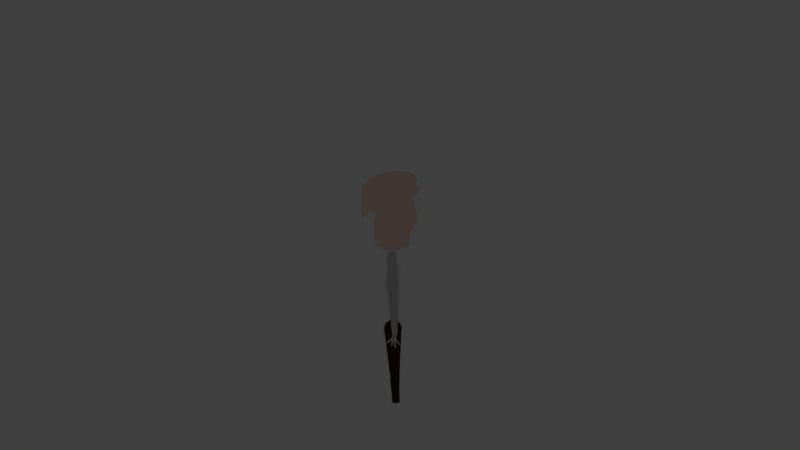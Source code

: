 # Source: char_side004.blend  (saved by Blender 2.79.0; exported with 4.5.12 LTS)
import bpy
from mathutils import Matrix  # noqa: F401  (used for matrix-valued properties, if any)

bpy.ops.wm.read_factory_settings(use_empty=True)
scene = bpy.context.scene
scene.name = 'Scene'

# ---- collections
col_collection_1 = bpy.data.collections.new('Collection 1'); scene.collection.children.link(col_collection_1)
col_collection_1.hide_render = True
col_collection_1.hide_viewport = True
col_collection_2 = bpy.data.collections.new('Collection 2'); scene.collection.children.link(col_collection_2)

# ---- materials (node trees are filled in below, after node groups)
mat_pants = bpy.data.materials.new('pants')
mat_pants.alpha_threshold = 0.0
mat_pants.use_transparent_shadow = False
mat_pants.diffuse_color = (0.04817, 0.02956, 0.02519, 1.0)
mat_pants.roughness = 0.5
mat_whiteshirt_001 = bpy.data.materials.new('whiteshirt.001')
mat_whiteshirt_001.alpha_threshold = 0.0
mat_whiteshirt_001.use_transparent_shadow = False
mat_whiteshirt_001.diffuse_color = (0.6166, 0.6166, 0.6166, 1.0)
mat_whiteshirt_001.roughness = 0.5
mat_whiteshirtbody_002 = bpy.data.materials.new('whiteshirtbody.002')
mat_whiteshirtbody_002.alpha_threshold = 0.0
mat_whiteshirtbody_002.use_transparent_shadow = False
mat_whiteshirtbody_002.diffuse_color = (1.0, 1.0, 1.0, 1.0)
mat_whiteshirtbody_002.roughness = 0.5
mat_skin = bpy.data.materials.new('skin')
mat_skin.alpha_threshold = 0.0
mat_skin.use_transparent_shadow = False
mat_skin.diffuse_color = (1.0, 0.7452, 0.6215, 1.0)
mat_skin.specular_color = (1.0, 0.0, 0.02963)
mat_skin.roughness = 0.5

# ---- material node trees

# ---- world
world_world = bpy.data.worlds.new('World'); scene.world = world_world
world_world.color = (0.05088, 0.05088, 0.05088)
world_world.use_sun_shadow = False
world_world.sun_shadow_jitter_overblur = 0.0
world_world.cycles.sampling_method = 'MANUAL'

# ---- cameras
cam_camera = bpy.data.cameras.new('Camera')
cam_camera.type = 'ORTHO'
cam_camera.clip_end = 100.0
cam_camera.lens = 35.0
cam_camera.sensor_width = 32.0
cam_camera.sensor_height = 18.0
cam_camera.ortho_scale = 7.314
cam_camera.dof.focus_distance = 0.0
cam_camera.dof.aperture_fstop = 128.0

# ---- lights
light_lamp = bpy.data.lights.new('Lamp', 'POINT')
light_lamp.transmission_factor = 0.0
light_lamp.cutoff_distance = 30.0
light_lamp.energy = 100.0
light_lamp.shadow_buffer_clip_start = 1.001
light_lamp.shadow_soft_size = 0.1
light_lamp.shadow_maximum_resolution = 0.006
light_lamp.use_absolute_resolution = True

# ---- meshes
me_circle_004 = bpy.data.meshes.new('Circle.004')
me_circle_004.from_pydata([(0.0, 1.0, -0.07601), (-0.1951, 0.9808, -0.07601), (-0.3827, 0.9239, -0.07601), (-0.5556, 0.8315, -0.07601), (-0.7071, 0.7071, -0.07601), (-0.8315, 0.5556, -0.07601), (-0.9239, 0.3827, -0.07601), (-0.9808, 0.1951, -0.07601), (-1.0, 7.55e-08, -0.07601), (0.7879, -5.393, 0.0), (0.7879, -5.575, 0.0), (0.7879, -5.726, 0.0), (0.7824, -5.876, 0.0), (0.7684, -6.041, 0.0), (0.7569, -6.197, 0.0), (0.7389, -6.587, 0.0), (1.0, 9.656e-07, -0.07601), (0.9808, 0.1951, -0.07601), (0.9239, 0.3827, -0.07601), (0.8315, 0.5556, -0.07601), (0.7071, 0.7071, -0.07601), (0.5556, 0.8315, -0.07601), (0.3827, 0.9239, -0.07601), (0.1951, 0.9808, -0.07601), (-0.2654, -6.426, 0.0), (-0.2844, -6.247, 0.0), (-0.2899, -6.107, 0.0), (-0.4062, -4.962, -0.07601), (-0.3354, -5.127, -0.07601), (-0.3187, -5.309, -0.07601), (-0.2967, -5.518, -0.07601), (-0.2868, -5.703, -0.07601), (-0.2649, -5.925, -0.07601), (-0.1036, -6.027, -0.07601), (0.02174, -6.084, -0.07601), (0.1521, -6.103, -0.07601), (0.2825, -6.084, -0.07601), (0.4078, -6.027, -0.07601), (0.6394, -5.879, -0.07601), (0.7681, -5.59, -0.07601), (0.7566, -5.405, -0.07601), (0.7908, -5.22, -0.07601), (0.777, -5.051, -0.07601), (0.7837, -4.843, -0.07601), (-0.3191, -5.918, 0.0), (-0.3338, -5.62, 0.0), (-0.2392, -5.446, 0.0), (-0.06511, -5.311, 0.0), (0.1179, -5.266, 0.0), (0.2391, -5.263, 0.0), (0.3675, -5.267, 0.0), (0.6476, -5.351, 0.0), (0.4959, -5.3, 0.0), (0.7825, -8.124, 0.0), (0.7907, -8.287, 0.0), (0.803, -8.336, 0.0), (0.7716, -8.439, 0.0), (0.6982, -8.5, 0.0), (0.6039, -8.562, 0.0), (0.5254, -8.577, 0.0), (0.4402, -8.587, 0.0), (0.3516, -8.59, 0.0), (0.2629, -8.587, 0.0), (0.1777, -8.577, 0.0), (0.09919, -8.562, 0.0), (0.03036, -8.542, 0.0), (-0.08549, -8.481, 0.0), (-0.1147, -8.368, 0.0), (-0.1046, -8.292, 0.0), (-0.1048, -8.054, 0.0)], [], [(1, 2, 3, 4, 5, 6, 7, 8, 27, 28, 29, 30, 31, 32, 33, 34, 35, 36, 37, 38, 39, 40, 41, 42, 43, 16, 17, 18, 19, 20, 21, 22, 23, 0), (51, 52, 50, 49, 48, 47, 46, 45, 44, 26, 25, 24, 69, 68, 67, 66, 65, 64, 63, 62, 61, 60, 59, 58, 57, 56, 55, 54, 53, 15, 14, 13, 12, 11, 10, 9)])
me_circle_004.materials.append(mat_pants)
me_circle_004.use_remesh_preserve_volume = False
me_circle_004.use_remesh_preserve_attributes = False
me_circle_004.use_mirror_vertex_groups = False
me_circle_004.update()
me_circle_007 = bpy.data.meshes.new('Circle.007')
me_circle_007.from_pydata([(0.1147, -0.8296, -0.0989), (0.1797, -0.824, -0.0989), (0.2441, -0.8125, -0.0989), (0.3085, -0.7878, -0.0989), (0.358, -0.7653, -0.0989), (0.3578, -0.7179, -0.0989), (0.3675, -0.6815, -0.0989), (0.3654, -0.6166, -0.0989), (0.3506, -0.5053, -0.0989), (-0.1778, -0.6556, -0.0989), (-0.1725, -0.7117, -0.0989), (-0.1713, -0.7443, -0.0989), (-0.1683, -0.7767, -0.0989), (-0.1277, -0.7997, -0.0989), (-0.06843, -0.8156, -0.0989), (-0.005001, -0.8246, -0.0989), (0.05629, -0.8305, -0.0989), (0.3593, -0.2023, -0.0989), (0.433, -0.03512, -0.0989), (0.4118, -0.01002, -0.0989), (0.3774, 0.0131, -0.0989), (0.3311, 0.03337, -0.0989), (0.2747, 0.05, -0.0989), (0.2103, 0.06236, -0.0989), (0.1404, 0.06997, -0.0989), (0.06777, 0.07254, -0.0989), (-0.004882, 0.06997, -0.0989), (-0.07474, 0.06236, -0.0989), (-0.1391, 0.05, -0.0989), (-0.1956, 0.03337, -0.0989), (-0.2419, 0.0131, -0.0989), (-0.2763, -0.01002, -0.0989), (-0.2975, -0.03512, -0.0989), (-0.2306, -0.2044, -0.0989)], [], [(1, 2, 3, 4, 5, 6, 7, 8, 17, 18, 19, 20, 21, 22, 23, 24, 25, 26, 27, 28, 29, 30, 31, 32, 33, 9, 10, 11, 12, 13, 14, 15, 16, 0)])
me_circle_007.materials.append(mat_whiteshirt_001)
me_circle_007.use_remesh_preserve_volume = False
me_circle_007.use_remesh_preserve_attributes = False
me_circle_007.use_mirror_vertex_groups = False
me_circle_007.update()
me_circle_006 = bpy.data.meshes.new('Circle.006')
me_circle_006.from_pydata([(-0.4725, 0.7106, 0.0), (-0.5977, 0.525, 0.0), (-0.8446, 0.2967, 0.0), (-1.196, 0.01087, 0.0), (-1.219, -0.2595, 0.0), (-1.012, -0.2933, 0.0), (-0.6328, 0.06607, 0.0), (-0.4317, 0.2218, 0.0), (-0.4636, -0.2365, 0.0), (-0.473, -0.7927, 0.0), (-0.3399, -0.8165, 0.0), (-0.1949, -0.4947, 0.0), (-0.1563, -0.07379, 0.0), (-0.04884, 0.2999, 0.0), (0.04013, -0.8235, 0.0), (0.2045, -1.097, 0.0), (0.3759, -1.058, 0.0), (0.2943, -0.5322, 0.0), (0.2726, 0.1498, 0.0), (0.5106, -0.1336, 0.0), (0.8756, -0.6303, 0.0), (0.9577, -0.5582, 0.0), (0.9445, -0.4119, 0.0), (0.9072, -0.2294, 0.0), (0.8178, -0.1194, 0.0), (0.711, 0.05708, 0.0), (0.5343, 0.3151, 0.0), (0.4134, 0.5044, 0.0), (-0.3407, 10.44, 0.0342), (-0.5294, 10.41, 0.02784), (-0.7084, 10.34, 0.02172), (-0.8708, 10.24, 0.0161), (-1.011, 10.11, 0.01117), (-1.122, 9.958, 0.00713), (-1.201, 9.783, 0.004137), (-1.245, 9.597, 0.002305), (-1.252, 9.406, 0.001702), (-0.8974, 8.939, 0.002354), (-0.4621, 2.293, 0.01383), (-0.4995, 2.481, 0.01295), (-0.4997, 2.672, 0.01333), (0.5886, 2.583, 0.07727), (0.6002, 2.299, 0.07815), (0.6237, 2.15, 0.07777), (0.6, 1.913, 0.07616), (0.5944, 1.754, 0.07336), (0.5109, 1.151, 0.0695), (0.4387, 1.015, 0.06472), (0.5082, 8.971, 0.06635), (0.6944, 9.531, 0.06695), (0.6636, 9.719, 0.0663), (0.5966, 9.898, 0.06442), (0.4959, 10.06, 0.06138), (0.3655, 10.2, 0.0573), (0.2103, 10.31, 0.05235), (0.03634, 10.39, 0.04669), (-0.1497, 10.44, 0.04057), (-0.3967, 1.936, 0.01592), (-0.2969, 1.433, 0.01915), (-0.3132, 1.164, 0.0234), (-0.3231, 1.023, 0.0285), (-0.3652, 0.8308, 0.03425)], [(1, 0), (2, 1), (3, 2), (4, 3), (5, 4), (6, 5), (7, 6), (8, 7), (9, 8), (10, 9), (11, 10), (12, 11), (13, 12), (14, 13), (15, 14), (16, 15), (17, 16), (18, 17), (19, 18), (20, 19), (21, 20), (22, 21), (23, 22), (24, 23), (25, 24), (26, 25), (27, 26), (29, 28), (30, 29), (31, 30), (32, 31), (33, 32), (34, 33), (35, 34), (36, 35), (37, 36), (59, 58), (58, 57), (57, 38), (38, 39), (39, 40), (41, 42), (42, 43), (43, 44), (44, 45), (45, 46), (46, 47), (49, 48), (50, 49), (51, 50), (52, 51), (53, 52), (54, 53), (55, 54), (56, 55), (28, 56), (60, 59), (61, 60), (41, 48), (37, 40), (27, 47), (0, 61)], [])
me_circle_006.materials.append(mat_whiteshirt_001)
me_circle_006.use_remesh_preserve_volume = False
me_circle_006.use_remesh_preserve_attributes = False
me_circle_006.use_mirror_vertex_groups = False
me_circle_006.update()
me_circle_005 = bpy.data.meshes.new('Circle.005')
me_circle_005.from_pydata([(-0.4725, 0.7106, 0.0), (-0.5977, 0.525, 0.0), (-0.8446, 0.2967, 0.0), (-1.196, 0.01087, 0.0), (-1.219, -0.2595, 0.0), (-1.012, -0.2933, 0.0), (-0.6328, 0.06607, 0.0), (-0.4317, 0.2218, 0.0), (-0.4636, -0.2365, 0.0), (-0.473, -0.7927, 0.0), (-0.3399, -0.8165, 0.0), (-0.1949, -0.4947, 0.0), (-0.1563, -0.07379, 0.0), (-0.04884, 0.2999, 0.0), (0.04013, -0.8235, 0.0), (0.2045, -1.097, 0.0), (0.3759, -1.058, 0.0), (0.2943, -0.5322, 0.0), (0.2726, 0.1498, 0.0), (0.5106, -0.1336, 0.0), (0.8756, -0.6303, 0.0), (0.9577, -0.5582, 0.0), (0.9445, -0.4119, 0.0), (0.9072, -0.2294, 0.0), (0.8178, -0.1194, 0.0), (0.711, 0.05708, 0.0), (0.5343, 0.3151, 0.0), (0.4134, 0.5044, 0.0), (-0.3407, 10.44, 0.0342), (-0.5294, 10.41, 0.02784), (-0.7084, 10.34, 0.02172), (-0.8708, 10.24, 0.0161), (-1.011, 10.11, 0.01117), (-1.122, 9.958, 0.00713), (-1.201, 9.783, 0.004137), (-1.245, 9.597, 0.002305), (-1.252, 9.406, 0.001702), (-0.8974, 8.939, 0.002354), (-0.4621, 2.293, 0.01383), (-0.4995, 2.481, 0.01295), (-0.4997, 2.672, 0.01333), (0.5886, 2.583, 0.07727), (0.6002, 2.299, 0.07815), (0.6237, 2.15, 0.07777), (0.6, 1.913, 0.07616), (0.5944, 1.754, 0.07336), (0.5109, 1.151, 0.0695), (0.4387, 1.015, 0.06472), (0.5082, 8.971, 0.06635), (0.6944, 9.531, 0.06695), (0.6636, 9.719, 0.0663), (0.5966, 9.898, 0.06442), (0.4959, 10.06, 0.06138), (0.3655, 10.2, 0.0573), (0.2103, 10.31, 0.05235), (0.03634, 10.39, 0.04669), (-0.1497, 10.44, 0.04057), (-0.3967, 1.936, 0.01592), (-0.2969, 1.433, 0.01915), (-0.3132, 1.164, 0.0234), (-0.3231, 1.023, 0.0285), (-0.3652, 0.8308, 0.03425)], [], [(1, 2, 3, 4, 5, 6, 7, 8, 9, 10, 11, 12, 13, 14, 15, 16, 17, 18, 19, 20, 21, 22, 23, 24, 25, 26, 27, 47, 46, 45, 44, 43, 42, 41, 48, 49, 50, 51, 52, 53, 54, 55, 56, 28, 29, 30, 31, 32, 33, 34, 35, 36, 37, 40, 39, 38, 57, 58, 59, 60, 61, 0)])
me_circle_005.materials.append(mat_whiteshirt_001)
me_circle_005.use_remesh_preserve_volume = False
me_circle_005.use_remesh_preserve_attributes = False
me_circle_005.use_mirror_vertex_groups = False
me_circle_005.update()
me_circle_003 = bpy.data.meshes.new('Circle.003')
me_circle_003.from_pydata([(0.1147, -0.8296, -0.0989), (0.1797, -0.824, -0.0989), (0.2441, -0.8125, -0.0989), (0.3085, -0.7878, -0.0989), (0.358, -0.7653, -0.0989), (0.3578, -0.7179, -0.0989), (0.3675, -0.6815, -0.0989), (0.3654, -0.6166, -0.0989), (0.3506, -0.5053, -0.0989), (-0.1778, -0.6556, -0.0989), (-0.1725, -0.7117, -0.0989), (-0.1713, -0.7443, -0.0989), (-0.1683, -0.7767, -0.0989), (-0.1277, -0.7997, -0.0989), (-0.06843, -0.8156, -0.0989), (-0.005001, -0.8246, -0.0989), (0.05629, -0.8305, -0.0989), (0.3593, -0.2023, -0.0989), (0.433, -0.03512, -0.0989), (0.4118, -0.01002, -0.0989), (0.3774, 0.0131, -0.0989), (0.3311, 0.03337, -0.0989), (0.2747, 0.05, -0.0989), (0.2103, 0.06236, -0.0989), (0.1404, 0.06997, -0.0989), (0.06777, 0.07254, -0.0989), (-0.004882, 0.06997, -0.0989), (-0.07474, 0.06236, -0.0989), (-0.1391, 0.05, -0.0989), (-0.1956, 0.03337, -0.0989), (-0.2419, 0.0131, -0.0989), (-0.2763, -0.01002, -0.0989), (-0.2975, -0.03512, -0.0989), (-0.2306, -0.2044, -0.0989)], [], [(1, 2, 3, 4, 5, 6, 7, 8, 17, 18, 19, 20, 21, 22, 23, 24, 25, 26, 27, 28, 29, 30, 31, 32, 33, 9, 10, 11, 12, 13, 14, 15, 16, 0)])
me_circle_003.materials.append(mat_whiteshirt_001)
me_circle_003.use_remesh_preserve_volume = False
me_circle_003.use_remesh_preserve_attributes = False
me_circle_003.use_mirror_vertex_groups = False
me_circle_003.update()
me_circle_002 = bpy.data.meshes.new('Circle.002')
me_circle_002.from_pydata([(-0.05115, 0.9645, 0.0), (-0.4031, 0.9404, 0.0), (-0.884, 0.9447, 0.0), (-0.7943, 0.7898, 0.0), (-0.6901, 0.6581, 0.0), (-0.7428, 0.4821, -7.909e-08), (-0.7772, 0.2908, -9.887e-08), (-0.8444, 0.1045, 0.0), (-0.8704, -0.1053, 0.0), (-0.9092, -0.2845, 0.0), (-0.9716, -0.4574, 0.0), (-0.9645, -0.6303, -8.041e-08), (-0.8776, -0.7683, -6.591e-08), (-0.8045, -0.8511, -2.109e-08), (-0.7646, -0.9435, -2.109e-08), (-0.8123, -1.014, -3.559e-08), (-0.1535, -1.001, -1.318e-09), (0.7987, -1.026, 0.0), (0.8294, -0.9178, 0.0), (0.9273, -0.7935, 0.0), (1.031, -0.6373, 0.0), (1.074, -0.498, 0.0), (1.053, -0.3521, 0.0), (0.9808, -0.1951, 0.0), (0.8227, 0.01225, 1.318e-08), (0.6909, 0.1388, -2.636e-09), (0.5999, 0.4305, 0.0), (0.5996, 0.585, 0.0), (0.598, 0.7132, 0.0), (0.6135, 0.8498, 0.0), (0.7544, 1.083, 0.0), (0.2258, 1.002, 0.0)], [], [(1, 2, 3, 4, 5, 6, 7, 8, 9, 10, 11, 12, 13, 14, 15, 16, 17, 18, 19, 20, 21, 22, 23, 24, 25, 26, 27, 28, 29, 30, 31, 0)])
me_circle_002.materials.append(mat_whiteshirtbody_002)
me_circle_002.use_remesh_preserve_volume = False
me_circle_002.use_remesh_preserve_attributes = False
me_circle_002.use_mirror_vertex_groups = False
me_circle_002.update()
me_circle_001 = bpy.data.meshes.new('Circle.001')
me_circle_001.from_pydata([], [], [])
me_circle_001.materials.append(mat_whiteshirt_001)
me_circle_001.use_remesh_preserve_volume = False
me_circle_001.use_remesh_preserve_attributes = False
me_circle_001.use_mirror_vertex_groups = False
me_circle_001.update()
me_circle = bpy.data.meshes.new('Circle')
me_circle.from_pydata([(0.1462, 0.9576, 0.0), (-0.05856, 0.9557, 0.0), (-0.282, 0.9306, 0.0), (-0.4687, 0.8845, 0.0), (-0.6644, 0.8324, 0.0), (-0.9818, 0.7261, 0.0), (-1.222, 0.5282, 0.0), (-1.266, 0.1758, 0.0), (-1.243, -0.3073, 0.0), (-0.8746, -0.09682, 0.0), (-0.7377, -0.2228, 0.0), (-0.7722, -0.4178, -3.562e-08), (-0.7761, -0.684, 0.0), (-0.7762, -0.8498, 0.0), (-0.6971, -1.011, 0.0), (-0.3579, -1.108, 0.0), (-0.05759, -1.143, 0.0), (0.6121, -1.01, 0.0), (0.5948, -0.8473, 0.0), (0.6247, -0.665, 0.0), (0.6952, -0.6006, 0.0), (0.7767, -0.4923, 0.0), (0.9143, -0.3527, 0.0), (0.7901, -0.03194, 0.0), (0.745, 0.2614, 3.91e-08), (0.9617, 0.3865, 2.864e-08), (0.9644, 0.5342, 2.266e-08), (0.7957, 0.5556, 0.0), (0.862, 0.7071, 0.0), (0.782, 0.8315, 0.0), (0.5647, 0.9277, 0.0), (0.322, 0.9528, 0.0)], [], [(1, 0, 31, 30, 29, 28, 27, 26, 25, 24, 23, 22, 21, 20, 19, 18, 17, 16, 15, 14, 13, 12, 11, 10, 9, 8, 7, 6, 5, 4, 3, 2)])
me_circle.materials.append(mat_skin)
me_circle.use_remesh_preserve_volume = False
me_circle.use_remesh_preserve_attributes = False
me_circle.use_mirror_vertex_groups = False
me_circle.update()

# ---- objects
ob_lamp = bpy.data.objects.new('Lamp', light_lamp)
ob_circle_007 = bpy.data.objects.new('Circle.007', me_circle_004)
ob_circle_006 = bpy.data.objects.new('Circle.006', me_circle_007)
ob_circle_004 = bpy.data.objects.new('Circle.004', me_circle_006)
ob_circle_005 = bpy.data.objects.new('Circle.005', me_circle_005)
ob_circle_003 = bpy.data.objects.new('Circle.003', me_circle_003)
ob_circle_002 = bpy.data.objects.new('Circle.002', me_circle_002)
ob_circle_001 = bpy.data.objects.new('Circle.001', me_circle_001)
ob_circle = bpy.data.objects.new('Circle', me_circle)
ob_camera = bpy.data.objects.new('Camera', cam_camera)

# ---- transforms, parenting, visibility, modifiers, constraints
ob_lamp.location = (4.076, 1.005, 5.904)
ob_lamp.rotation_euler = (0.6503, 0.05522, 1.866)
ob_lamp.lock_rotations_4d = False
ob_lamp.empty_display_type = 'ARROWS'
ob_lamp.color = (0.0, 0.0, 0.0, 0.0)
ob_lamp.lineart.crease_threshold = 0.0
ob_circle_007.location = (-0.06487, 0.7948, 0.0)
ob_circle_007.scale = (0.07943, 0.07943, 0.07943)
ob_circle_007.lineart.crease_threshold = 0.0
ob_circle_006.location = (-0.05977, 1.159, -0.04477)
ob_circle_006.scale = (-0.1456, -0.4053, -0.1391)
ob_circle_006.lineart.crease_threshold = 0.0
ob_circle_004.location = (-0.05415, 0.6761, -0.03101)
ob_circle_004.scale = (0.05331, 0.05331, 0.05331)
ob_circle_004.lineart.crease_threshold = 0.0
ob_circle_005.location = (-0.05415, 0.6761, 0.0)
ob_circle_005.scale = (0.05331, 0.05331, 0.05331)
ob_circle_005.lineart.crease_threshold = 0.0
ob_circle_003.location = (-0.05977, 1.159, -0.01376)
ob_circle_003.scale = (-0.1456, -0.4053, -0.1391)
ob_circle_003.lineart.crease_threshold = 0.0
ob_circle_002.location = (-0.05977, 1.159, -0.01376)
ob_circle_002.scale = (-0.1456, -0.4053, -0.1391)
ob_circle_002.lineart.crease_threshold = 0.0
ob_circle_001.location = (-0.05977, 1.159, -0.01376)
ob_circle_001.scale = (-0.1456, -0.4053, -0.1391)
ob_circle_001.lineart.crease_threshold = 0.0
ob_circle.location = (-0.0535, 1.908, -7.425e-07)
ob_circle.scale = (0.2417, 0.346, 0.3457)
ob_circle.lineart.crease_threshold = 0.0
ob_camera.location = (0.0, 1.742, 8.788)
ob_camera.lock_rotations_4d = False
ob_camera.empty_display_type = 'ARROWS'
ob_camera.color = (0.0, 0.0, 0.0, 0.0)
ob_camera.display_type = 'WIRE'
ob_camera.lineart.crease_threshold = 0.0

# ---- collection membership
col_collection_1.objects.link(ob_lamp)
col_collection_2.objects.link(ob_circle_007)
col_collection_2.objects.link(ob_circle_006)
col_collection_2.objects.link(ob_circle_004)
col_collection_2.objects.link(ob_circle_005)
col_collection_2.objects.link(ob_circle_003)
col_collection_2.objects.link(ob_circle_002)
col_collection_2.objects.link(ob_circle_001)
col_collection_2.objects.link(ob_circle)
col_collection_2.objects.link(ob_camera)

# ---- scene / render settings (as saved in the file)
scene.camera = ob_camera
scene.frame_start = 1; scene.frame_end = 250; scene.frame_set(1)
scene.render.engine = 'BLENDER_EEVEE_NEXT'
scene.render.resolution_percentage = 50
scene.render.dither_intensity = 0.0
scene.cycles.use_denoising = False
scene.cycles.samples = 128
scene.cycles.sampling_pattern = 'TABULATED_SOBOL'
scene.cycles.use_adaptive_sampling = False
scene.cycles.use_light_tree = False
scene.cycles.blur_glossy = 0.0
scene.cycles.sample_clamp_indirect = 0.0
scene.view_settings.view_transform = 'Standard'
bpy.context.view_layer.update()
